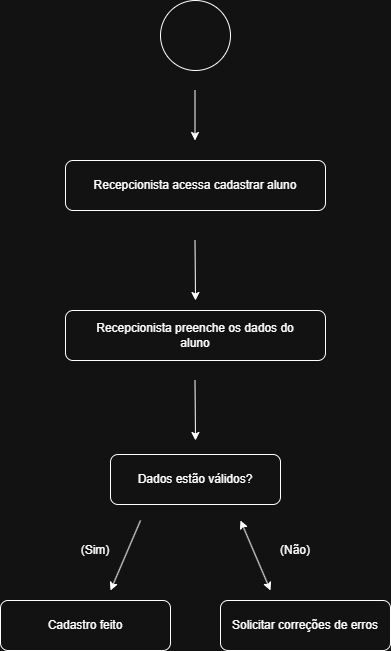

The diagram above was exported from draw.io. Its source (the exported page's mxGraphModel, read from the mxfile embedded in the PNG):
<mxGraphModel dx="2253" dy="785" grid="1" gridSize="10" guides="1" tooltips="1" connect="1" arrows="1" fold="1" page="1" pageScale="1" pageWidth="827" pageHeight="1169" math="0" shadow="0">
  <root>
    <mxCell id="0" />
    <mxCell id="1" parent="0" />
    <mxCell id="an7F7MKGmBI56nv7a6sE-1" parent="1" style="ellipse;whiteSpace=wrap;html=1;aspect=fixed;" value="" vertex="1">
      <mxGeometry height="70" width="70" x="110" y="20" as="geometry" />
    </mxCell>
    <mxCell id="an7F7MKGmBI56nv7a6sE-2" edge="1" parent="1" style="endArrow=classic;html=1;rounded=0;" value="">
      <mxGeometry height="50" relative="1" width="50" as="geometry">
        <mxPoint x="144.5" y="110" as="sourcePoint" />
        <mxPoint x="144.5" y="160" as="targetPoint" />
      </mxGeometry>
    </mxCell>
    <mxCell id="an7F7MKGmBI56nv7a6sE-3" parent="1" style="rounded=1;whiteSpace=wrap;html=1;" value="" vertex="1">
      <mxGeometry height="50" width="260" x="15" y="180" as="geometry" />
    </mxCell>
    <mxCell id="an7F7MKGmBI56nv7a6sE-4" edge="1" parent="1" style="endArrow=classic;html=1;rounded=0;" value="">
      <mxGeometry height="50" relative="1" width="50" as="geometry">
        <mxPoint x="144.5" y="260" as="sourcePoint" />
        <mxPoint x="145" y="320" as="targetPoint" />
      </mxGeometry>
    </mxCell>
    <mxCell id="an7F7MKGmBI56nv7a6sE-5" parent="1" style="rounded=1;whiteSpace=wrap;html=1;" value="" vertex="1">
      <mxGeometry height="50" width="260" x="15" y="330" as="geometry" />
    </mxCell>
    <mxCell id="an7F7MKGmBI56nv7a6sE-6" edge="1" parent="1" style="endArrow=classic;html=1;rounded=0;" value="">
      <mxGeometry height="50" relative="1" width="50" as="geometry">
        <mxPoint x="144.5" y="400" as="sourcePoint" />
        <mxPoint x="145" y="460" as="targetPoint" />
      </mxGeometry>
    </mxCell>
    <mxCell id="an7F7MKGmBI56nv7a6sE-7" parent="1" style="rounded=1;whiteSpace=wrap;html=1;" value="" vertex="1">
      <mxGeometry height="50" width="170" x="60" y="474" as="geometry" />
    </mxCell>
    <mxCell id="an7F7MKGmBI56nv7a6sE-8" parent="1" style="text;html=1;whiteSpace=wrap;strokeColor=none;fillColor=none;align=center;verticalAlign=middle;rounded=0;" value="Recepcionista acessa cadastrar aluno" vertex="1">
      <mxGeometry height="30" width="230" x="30" y="190" as="geometry" />
    </mxCell>
    <mxCell id="an7F7MKGmBI56nv7a6sE-9" parent="1" style="text;html=1;whiteSpace=wrap;strokeColor=none;fillColor=none;align=center;verticalAlign=middle;rounded=0;" value="Recepcionista preenche os dados do aluno" vertex="1">
      <mxGeometry height="30" width="230" x="30" y="340" as="geometry" />
    </mxCell>
    <mxCell id="an7F7MKGmBI56nv7a6sE-10" parent="1" style="text;html=1;whiteSpace=wrap;strokeColor=none;fillColor=none;align=center;verticalAlign=middle;rounded=0;" value="Dados estão válidos?" vertex="1">
      <mxGeometry height="30" width="150" x="70" y="484" as="geometry" />
    </mxCell>
    <mxCell id="an7F7MKGmBI56nv7a6sE-11" edge="1" parent="1" style="endArrow=classic;html=1;rounded=0;" value="">
      <mxGeometry height="50" relative="1" width="50" as="geometry">
        <mxPoint x="90" y="540" as="sourcePoint" />
        <mxPoint x="60" y="610" as="targetPoint" />
      </mxGeometry>
    </mxCell>
    <mxCell id="an7F7MKGmBI56nv7a6sE-13" parent="1" style="text;html=1;whiteSpace=wrap;strokeColor=none;fillColor=none;align=center;verticalAlign=middle;rounded=0;" value="(&lt;span style=&quot;background-color: transparent; color: light-dark(rgb(0, 0, 0), rgb(255, 255, 255));&quot;&gt;Sim)&lt;/span&gt;" vertex="1">
      <mxGeometry height="30" width="60" x="15" y="555" as="geometry" />
    </mxCell>
    <mxCell id="an7F7MKGmBI56nv7a6sE-14" parent="1" style="text;html=1;whiteSpace=wrap;strokeColor=none;fillColor=none;align=center;verticalAlign=middle;rounded=0;" value="(Não)" vertex="1">
      <mxGeometry height="30" width="60" x="215" y="555" as="geometry" />
    </mxCell>
    <mxCell id="an7F7MKGmBI56nv7a6sE-15" parent="1" style="rounded=1;whiteSpace=wrap;html=1;" value="" vertex="1">
      <mxGeometry height="50" width="170" x="-50" y="620" as="geometry" />
    </mxCell>
    <mxCell id="an7F7MKGmBI56nv7a6sE-16" parent="1" style="text;html=1;whiteSpace=wrap;strokeColor=none;fillColor=none;align=center;verticalAlign=middle;rounded=0;" value="Cadastro feito" vertex="1">
      <mxGeometry height="30" width="150" x="-40" y="630" as="geometry" />
    </mxCell>
    <mxCell id="an7F7MKGmBI56nv7a6sE-17" parent="1" style="rounded=1;whiteSpace=wrap;html=1;" value="" vertex="1">
      <mxGeometry height="50" width="170" x="170" y="620" as="geometry" />
    </mxCell>
    <mxCell id="an7F7MKGmBI56nv7a6sE-18" parent="1" style="text;html=1;whiteSpace=wrap;strokeColor=none;fillColor=none;align=center;verticalAlign=middle;rounded=0;" value="Solicitar correções de erros" vertex="1">
      <mxGeometry height="30" width="150" x="180" y="630" as="geometry" />
    </mxCell>
    <mxCell id="an7F7MKGmBI56nv7a6sE-19" edge="1" parent="1" style="endArrow=classic;startArrow=classic;html=1;rounded=0;" value="">
      <mxGeometry height="50" relative="1" width="50" as="geometry">
        <mxPoint x="220" y="610" as="sourcePoint" />
        <mxPoint x="190" y="540" as="targetPoint" />
      </mxGeometry>
    </mxCell>
  </root>
</mxGraphModel>